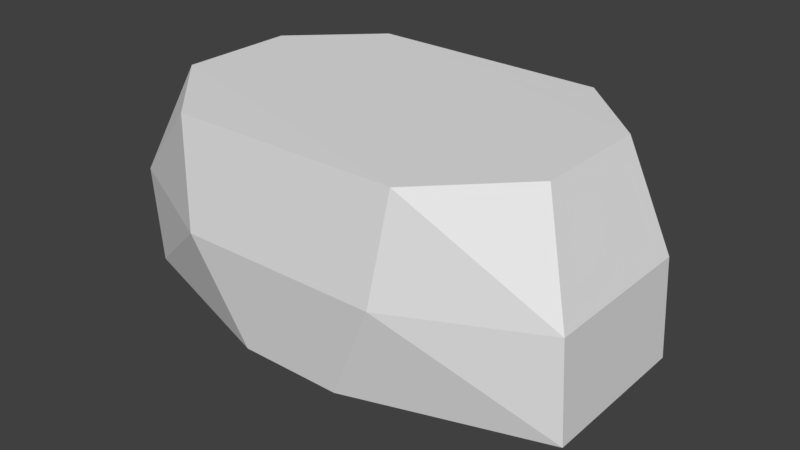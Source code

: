 # Source: huf_pelvis.blend  (saved by Blender 2.93.20; exported with 4.5.12 LTS)
import bpy
from mathutils import Matrix  # noqa: F401  (used for matrix-valued properties, if any)

bpy.ops.wm.read_factory_settings(use_empty=True)
scene = bpy.context.scene
scene.name = 'Scene'

# ---- collections
col_collection_1 = bpy.data.collections.new('Collection 1'); scene.collection.children.link(col_collection_1)

# ---- materials (node trees are filled in below, after node groups)
mat_standard = bpy.data.materials.new('Standard')
mat_standard.alpha_threshold = 0.0
mat_standard.use_transparent_shadow = False
mat_standard.specular_color = (0.0, 0.0, 0.0)
mat_standard.roughness = 0.5

# ---- material node trees

# ---- world
world_world = bpy.data.worlds.new('World'); scene.world = world_world
world_world.color = (0.05088, 0.05088, 0.05088)
world_world.use_sun_shadow = False
world_world.sun_shadow_jitter_overblur = 0.0
world_world.cycles.sampling_method = 'MANUAL'

# ---- meshes
me_geometry_n28192 = bpy.data.meshes.new('Geometry_n28192')
me_geometry_n28192.from_pydata([(14.05, 4.095, -1.565), (14.05, -5.498, -1.565), (3.08, -9.073, -1.565), (8.687, 9.223, 4.578), (-0.2258, 8.518, -1.565), (-13.96, 3.575, 4.578), (13.95, 3.575, 4.578), (13.95, -5.939, 4.578), (-5.961, -9.804, 4.578), (-3.083, -9.073, -1.565), (5.959, -9.804, 4.578), (-8.692, 9.223, 4.578), (-0.1698, 4.78, -4.3), (-0.1452, -5.707, -4.3), (-14.06, 4.095, -1.565), (-14.06, -5.498, -1.565), (-13.96, -5.939, 4.578), (7.009, 7.098, 10.72), (-11.63, 2.724, 10.83), (11.63, 2.724, 10.72), (11.63, -4.154, 10.72), (-6.757, -9.053, 10.72), (6.754, -9.053, 10.72), (-7.014, 7.098, 10.83), (-11.63, -4.154, 10.83), (12.2, 6.937, -1.611), (-12.02, 6.937, -1.611)], [], [(6, 1, 0), (6, 7, 1), (0, 25, 6), (2, 13, 1), (11, 18, 23), (16, 21, 24), (7, 22, 10), (1, 10, 2), (11, 17, 3), (9, 10, 8), (9, 2, 10), (15, 8, 16), (6, 20, 7), (25, 0, 12), (1, 13, 12), (3, 4, 11), (13, 15, 12), (4, 25, 12), (12, 15, 14), (11, 4, 26), (3, 19, 6), (9, 13, 2), (16, 14, 15), (5, 14, 16), (17, 23, 19), (18, 19, 23), (20, 19, 18), (24, 20, 18), (22, 20, 24), (21, 22, 24), (5, 24, 18), (8, 22, 21), (6, 25, 3), (4, 3, 25), (26, 4, 12), (11, 26, 5), (14, 5, 26), (14, 26, 12), (1, 12, 0), (11, 5, 18), (16, 8, 21), (7, 20, 22), (1, 7, 10), (11, 23, 17), (15, 9, 8), (6, 19, 20), (9, 15, 13), (3, 17, 19), (5, 16, 24), (8, 10, 22)])
_uv = me_geometry_n28192.uv_layers.new(name='UVMap')
_uv.uv.foreach_set('vector', [0.858, 0.3153, 0.7446, 0.498, 0.7371, 0.3099, 0.858, 0.3153, 0.8654, 0.5018, 0.7446, 0.498, 0.7371, 0.3099, 0.6853, 0.2702, 0.7999, 0.1846, 0.5467, 0.5346, 0.5015, 0.4713, 0.7446, 0.498, 0.356, 0.1598, 0.2168, 0.03811, 0.3581, 0.03427, 0.2636, 0.639, 0.4219, 0.7025, 0.3322, 0.7756, 0.7433, 0.6295, 0.5904, 0.7024, 0.5866, 0.6195, 0.7446, 0.498, 0.5866, 0.6195, 0.5467, 0.5346, 0.356, 0.1598, 0.64, 0.02277, 0.644, 0.1561, 0.4621, 0.5358, 0.5866, 0.6195, 0.4241, 0.6195, 0.4621, 0.5358, 0.5467, 0.5346, 0.5866, 0.6195, 0.2589, 0.5037, 0.4241, 0.6195, 0.2636, 0.639, 0.858, 0.3153, 0.9928, 0.4617, 0.8654, 0.5018, 0.6853, 0.2702, 0.7371, 0.3099, 0.4992, 0.3295, 0.7446, 0.498, 0.5015, 0.4713, 0.4992, 0.3295, 0.644, 0.1561, 0.4976, 0.2534, 0.356, 0.1598, 0.5015, 0.4713, 0.2589, 0.5037, 0.4992, 0.3295, 0.4976, 0.2534, 0.6853, 0.2702, 0.4992, 0.3295, 0.4992, 0.3295, 0.2589, 0.5037, 0.2659, 0.313, 0.356, 0.1598, 0.4976, 0.2534, 0.3191, 0.273, 0.644, 0.1561, 0.7889, 0.02756, 0.7999, 0.1846, 0.4621, 0.5358, 0.5015, 0.4713, 0.5467, 0.5346, 0.1365, 0.508, 0.2659, 0.313, 0.2589, 0.5037, 0.1433, 0.3189, 0.2659, 0.313, 0.1365, 0.508, 0.6242, 0.936, 0.4098, 0.9447, 0.6921, 0.8662, 0.3365, 0.8808, 0.6921, 0.8662, 0.4098, 0.9447, 0.6878, 0.7611, 0.6921, 0.8662, 0.3365, 0.8808, 0.3322, 0.7756, 0.6878, 0.7611, 0.3365, 0.8808, 0.5904, 0.7024, 0.6878, 0.7611, 0.3322, 0.7756, 0.4219, 0.7025, 0.5904, 0.7024, 0.3322, 0.7756, 0.1433, 0.3189, 0.005085, 0.4677, 0.01005, 0.331, 0.4241, 0.6195, 0.5904, 0.7024, 0.4219, 0.7025, 0.7999, 0.1846, 0.6853, 0.2702, 0.644, 0.1561, 0.4976, 0.2534, 0.644, 0.1561, 0.6853, 0.2702, 0.3191, 0.273, 0.4976, 0.2534, 0.4992, 0.3295, 0.356, 0.1598, 0.3191, 0.273, 0.2056, 0.1899, 0.2659, 0.313, 0.2056, 0.1899, 0.3191, 0.273, 0.2659, 0.313, 0.3191, 0.273, 0.4992, 0.3295, 0.7446, 0.498, 0.4992, 0.3295, 0.7371, 0.3099, 0.356, 0.1598, 0.2056, 0.1899, 0.2168, 0.03811, 0.2636, 0.639, 0.4241, 0.6195, 0.4219, 0.7025, 0.7433, 0.6295, 0.6878, 0.7611, 0.5904, 0.7024, 0.7446, 0.498, 0.7433, 0.6295, 0.5866, 0.6195, 0.356, 0.1598, 0.3581, 0.03427, 0.64, 0.02277, 0.2589, 0.5037, 0.4621, 0.5358, 0.4241, 0.6195, 0.858, 0.3153, 0.9874, 0.3269, 0.9928, 0.4617, 0.4621, 0.5358, 0.2589, 0.5037, 0.5015, 0.4713, 0.644, 0.1561, 0.64, 0.02277, 0.7889, 0.02756, 0.1433, 0.3189, 0.1365, 0.508, 0.005085, 0.4677, 0.4241, 0.6195, 0.5866, 0.6195, 0.5904, 0.7024])
me_geometry_n28192.materials.append(mat_standard)
me_geometry_n28192.use_remesh_preserve_volume = False
me_geometry_n28192.use_remesh_preserve_attributes = False
me_geometry_n28192.use_mirror_vertex_groups = False
me_geometry_n28192.update()

# ---- objects
ob_foot__11 = bpy.data.objects.new('foot (11)', me_geometry_n28192)

# ---- transforms, parenting, visibility, modifiers, constraints
ob_foot__11.location = (-0.1745, 0.0, -0.8258)
ob_foot__11.lineart.crease_threshold = 0.0

# ---- collection membership
col_collection_1.objects.link(ob_foot__11)

# ---- scene / render settings (as saved in the file)
scene.frame_start = 1; scene.frame_end = 250; scene.frame_set(0)
scene.render.engine = 'BLENDER_EEVEE_NEXT'
scene.render.resolution_percentage = 50
scene.render.dither_intensity = 0.0
scene.cycles.use_denoising = False
scene.cycles.samples = 128
scene.cycles.sampling_pattern = 'TABULATED_SOBOL'
scene.cycles.use_adaptive_sampling = False
scene.cycles.use_light_tree = False
scene.cycles.blur_glossy = 0.0
scene.cycles.sample_clamp_indirect = 0.0
scene.view_settings.view_transform = 'Standard'
bpy.context.view_layer.update()

# ---- added for rendering (the .blend has no active camera and no usable light): camera, sun
cam_auto = bpy.data.cameras.new('AutoCamera')
cam_auto.lens = 50.0
cam_auto.sensor_width = 36.0
cam_auto.clip_end = 1000.0
ob_auto_camera = bpy.data.objects.new('AutoCamera', cam_auto)
scene.collection.objects.link(ob_auto_camera)
ob_auto_camera.location = (34.2086, -41.5535, 29.9494)
ob_auto_camera.rotation_euler = (1.09748, -7.21219e-08, 0.694738)
scene.camera = ob_auto_camera
light_auto_sun = bpy.data.lights.new('AutoSun', 'SUN')
light_auto_sun.energy = 3.0
light_auto_sun.angle = 0.0523599
ob_auto_sun = bpy.data.objects.new('AutoSun', light_auto_sun)
scene.collection.objects.link(ob_auto_sun)
ob_auto_sun.rotation_euler = (0.872665, 0.174533, 0.523599)
bpy.context.view_layer.update()
